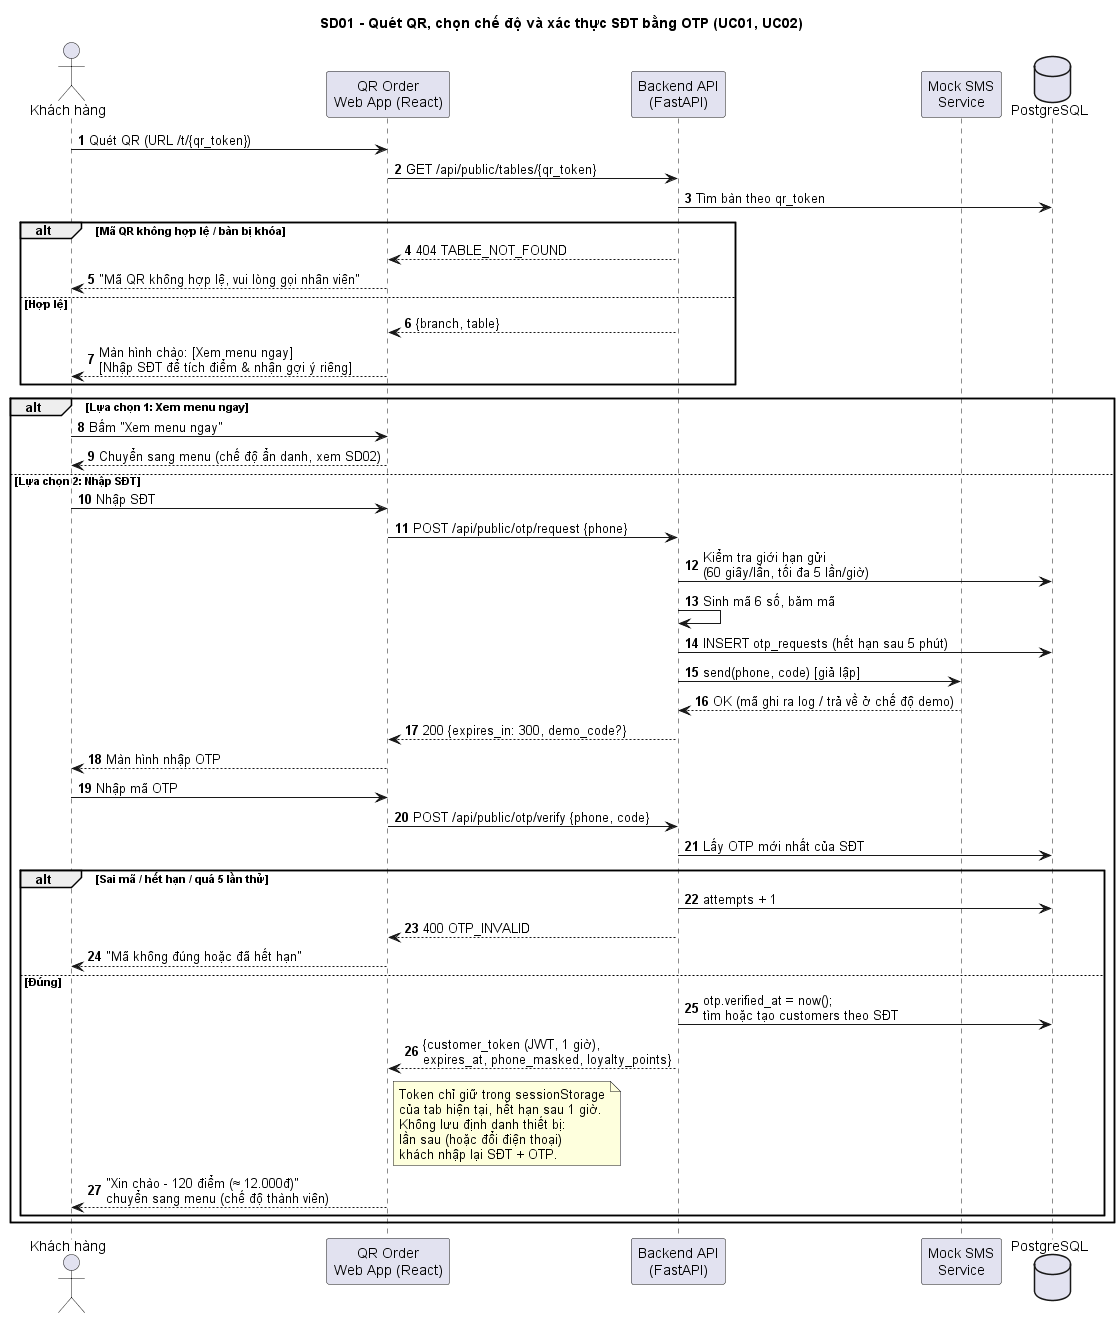

The diagram above was rendered by PlantUML. Its source (embedded in the PNG):
@startuml III_sd01_quet_qr_xac_thuc_otp
skinparam defaultFontName Arial
autonumber
title SD01 - Quét QR, chọn chế độ và xác thực SĐT bằng OTP (UC01, UC02)

actor "Khách hàng" as KH
participant "QR Order\nWeb App (React)" as FE
participant "Backend API\n(FastAPI)" as BE
participant "Mock SMS\nService" as SMS
database "PostgreSQL" as DB

KH -> FE : Quét QR (URL /t/{qr_token})
FE -> BE : GET /api/public/tables/{qr_token}
BE -> DB : Tìm bàn theo qr_token
alt Mã QR không hợp lệ / bàn bị khóa
  BE --> FE : 404 TABLE_NOT_FOUND
  FE --> KH : "Mã QR không hợp lệ, vui lòng gọi nhân viên"
else Hợp lệ
  BE --> FE : {branch, table}
  FE --> KH : Màn hình chào: [Xem menu ngay]\n[Nhập SĐT để tích điểm & nhận gợi ý riêng]
end

alt Lựa chọn 1: Xem menu ngay
  KH -> FE : Bấm "Xem menu ngay"
  FE --> KH : Chuyển sang menu (chế độ ẩn danh, xem SD02)
else Lựa chọn 2: Nhập SĐT
  KH -> FE : Nhập SĐT
  FE -> BE : POST /api/public/otp/request {phone}
  BE -> DB : Kiểm tra giới hạn gửi\n(60 giây/lần, tối đa 5 lần/giờ)
  BE -> BE : Sinh mã 6 số, băm mã
  BE -> DB : INSERT otp_requests (hết hạn sau 5 phút)
  BE -> SMS : send(phone, code) [giả lập]
  SMS --> BE : OK (mã ghi ra log / trả về ở chế độ demo)
  BE --> FE : 200 {expires_in: 300, demo_code?}
  FE --> KH : Màn hình nhập OTP
  KH -> FE : Nhập mã OTP
  FE -> BE : POST /api/public/otp/verify {phone, code}
  BE -> DB : Lấy OTP mới nhất của SĐT
  alt Sai mã / hết hạn / quá 5 lần thử
    BE -> DB : attempts + 1
    BE --> FE : 400 OTP_INVALID
    FE --> KH : "Mã không đúng hoặc đã hết hạn"
  else Đúng
    BE -> DB : otp.verified_at = now();\ntìm hoặc tạo customers theo SĐT
    BE --> FE : {customer_token (JWT, 1 giờ),\nexpires_at, phone_masked, loyalty_points}
    note right of FE
      Token chỉ giữ trong sessionStorage
      của tab hiện tại, hết hạn sau 1 giờ.
      Không lưu định danh thiết bị:
      lần sau (hoặc đổi điện thoại)
      khách nhập lại SĐT + OTP.
    end note
    FE --> KH : "Xin chào - 120 điểm (≈ 12.000đ)"\nchuyển sang menu (chế độ thành viên)
  end
end
@enduml